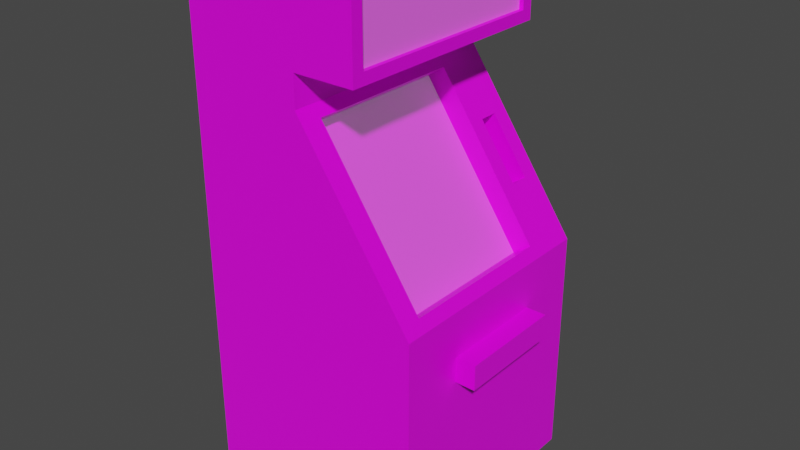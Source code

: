 # Source: Bank.blend  (saved by Blender 3.5.10; exported with 4.5.12 LTS)
import bpy
from mathutils import Matrix  # noqa: F401  (used for matrix-valued properties, if any)

bpy.ops.wm.read_factory_settings(use_empty=True)
scene = bpy.context.scene
scene.name = 'Scene'

# ---- collections
col_collection = bpy.data.collections.new('Collection'); scene.collection.children.link(col_collection)

# ---- images (referenced by path relative to the original .blend; pixels are not part of the script)
import os
ASSET_DIR = os.environ.get("B2B_ASSET_DIR", "")  # directory of the original .blend (textures are referenced by path, not embedded)
HERE = os.path.dirname(os.path.abspath(__file__))  # packed textures are extracted next to this script under _unpacked/

def load_image(name, relpath, width, height, colorspace="sRGB"):
    """Load a texture the original file referenced (path relative to the .blend, or extracted next to this script)."""
    p = next((c for c in (os.path.join(HERE, relpath), os.path.join(ASSET_DIR, relpath)) if relpath and os.path.exists(c)), "")
    if p:
        img = bpy.data.images.load(p, check_existing=True)
        img.name = name
    else:  # same state as the original file: an image datablock whose file is absent (Cycles renders it pink)
        img = bpy.data.images.new(name, width, height)
        img.source = "FILE"
        img.filepath = "//" + (relpath or name)
    img.colorspace_settings.name = colorspace
    return img
img_untitled_001 = load_image('Untitled.001', 'bank.png', 1024, 1024, 'sRGB')

# ---- materials (node trees are filled in below, after node groups)
mat_base = bpy.data.materials.new('base')
mat_base.alpha_threshold = 0.0
mat_base.use_transparent_shadow = False
mat_base.line_color = (0.0, 0.0, 0.0, 1.0)
mat_emit = bpy.data.materials.new('emit')
mat_emit.use_transparent_shadow = False

# ---- material node trees
mat_base.use_nodes = True; mat_base.node_tree.nodes.clear()
_N = mat_base.node_tree.nodes; _L = mat_base.node_tree.links
n0 = _N.new('ShaderNodeOutputMaterial'); n0.name = 'Material Output'; n0.location = (300, 300)
n1 = _N.new('ShaderNodeBsdfPrincipled'); n1.name = 'Principled BSDF'; n1.location = (10, 300)
n1.distribution = 'GGX'
n1.subsurface_method = 'BURLEY'
n1.inputs[2].default_value = 0.4
n1.inputs[3].default_value = 1.45
n1.inputs[27].default_value = (0.0, 0.0, 0.0, 1.0)
n1.inputs[28].default_value = 1.0
n2 = _N.new('ShaderNodeTexImage'); n2.name = 'Image Texture'; n2.location = (-280, 275)
n2.image = img_untitled_001
n2.interpolation = 'Closest'
_L.new(n1.outputs[0], n0.inputs[0])
_L.new(n2.outputs[0], n1.inputs[0])
n0.is_active_output = True
mat_emit.use_nodes = True; mat_emit.node_tree.nodes.clear()
_N = mat_emit.node_tree.nodes; _L = mat_emit.node_tree.links
n0 = _N.new('ShaderNodeBsdfPrincipled'); n0.name = 'Principled BSDF'; n0.location = (10, 300)
n0.distribution = 'GGX'
n0.subsurface_method = 'RANDOM_WALK_SKIN'
n0.inputs[3].default_value = 1.45
n0.inputs[27].default_value = (0.07297, 0.07297, 0.07297, 0.6494)
n0.inputs[28].default_value = 1.0
n1 = _N.new('ShaderNodeOutputMaterial'); n1.name = 'Material Output'; n1.location = (300, 300)
n2 = _N.new('ShaderNodeTexImage'); n2.name = 'Image Texture'; n2.location = (-280, 275)
n2.image = img_untitled_001
_L.new(n0.outputs[0], n1.inputs[0])
_L.new(n2.outputs[0], n0.inputs[0])
n1.is_active_output = True

# ---- world
world_world = bpy.data.worlds.new('World'); scene.world = world_world
world_world.use_nodes = True; world_world.node_tree.nodes.clear()
_N = world_world.node_tree.nodes; _L = world_world.node_tree.links
n0 = _N.new('ShaderNodeOutputWorld'); n0.name = 'World Output'; n0.location = (300, 300)
n1 = _N.new('ShaderNodeBackground'); n1.name = 'Background'; n1.location = (10, 300)
n1.inputs[0].default_value = (0.05088, 0.05088, 0.05088, 1.0)
_L.new(n1.outputs[0], n0.inputs[0])
n0.is_active_output = True
world_world.color = (0.05088, 0.05088, 0.05088)
world_world.use_sun_shadow = False
world_world.sun_shadow_jitter_overblur = 0.0

# ---- meshes
me_cube_002 = bpy.data.meshes.new('Cube.002')
me_cube_002.from_pydata([(-0.5, -0.5, 0.0), (-0.5, -0.5, 1.723), (-0.5, 0.5, 0.0), (-0.5, 0.5, 1.723), (0.5, -0.5, 0.0), (0.5, -0.5, 1.0), (0.5, 0.5, 0.0), (0.5, 0.5, 1.0), (0.0, 0.5, 0.0), (0.0, 0.5, 1.723), (0.0, -0.5, 0.0), (0.0, -0.5, 1.723), (0.03148, 0.2766, 1.678), (0.4685, 0.2766, 1.046), (0.4685, -0.4084, 1.046), (0.03148, -0.4084, 1.678), (-0.04267, 0.2766, 1.627), (0.3944, 0.2766, 0.9943), (0.3944, -0.4084, 0.9943), (-0.04267, -0.4084, 1.627), (-0.5, -0.5, 1.857), (-0.5, 0.5, 1.857), (0.0, -0.5, 1.857), (0.0, 0.5, 1.857), (-0.5, -0.5, 2.218), (-0.5, 0.5, 2.218), (0.0, -0.5, 2.218), (0.0, 0.5, 2.218), (0.2668, 0.5, 1.857), (0.2668, -0.5, 1.857), (0.2668, 0.5, 2.218), (0.2668, -0.5, 2.218), (0.2668, 0.4493, 1.906), (0.2668, -0.4493, 1.906), (0.2668, 0.4493, 2.169), (0.2668, -0.4493, 2.169), (0.5, 0.2289, 0.8052), (0.5, 0.2289, 0.6981), (0.5, -0.2289, 0.6981), (0.5, -0.2289, 0.8052), (0.5867, 0.2289, 0.8052), (0.5867, 0.2289, 0.6981), (0.5867, -0.2289, 0.6981), (0.5867, -0.2289, 0.8052), (0.1702, 0.4291, 1.477), (0.3298, 0.4291, 1.246), (0.1702, 0.3476, 1.477), (0.3298, 0.3476, 1.246), (0.08384, 0.4291, 1.417), (0.2434, 0.4291, 1.187), (0.08384, 0.3476, 1.417), (0.2434, 0.3476, 1.187), (0.2485, 0.4493, 1.906), (0.2485, -0.4493, 1.906), (0.2485, 0.4493, 2.169), (0.2485, -0.4493, 2.169)], [], [(0, 1, 3, 2), (8, 9, 7, 6), (7, 5, 39, 36), (10, 11, 1, 0), (8, 6, 4, 10), (3, 1, 20, 21), (12, 13, 47, 46), (2, 8, 10, 0), (4, 5, 11, 10), (2, 3, 9, 8), (12, 15, 19, 16), (9, 11, 15, 12), (5, 7, 13, 14), (11, 5, 14, 15), (17, 16, 19, 18), (14, 13, 17, 18), (15, 14, 18, 19), (13, 12, 16, 17), (22, 23, 28, 29), (9, 3, 21, 23), (1, 11, 22, 20), (11, 9, 23, 22), (27, 25, 24, 26), (20, 22, 26, 24), (23, 21, 25, 27), (21, 20, 24, 25), (28, 30, 34, 32), (23, 27, 30, 28), (26, 22, 29, 31), (27, 26, 31, 30), (32, 34, 54, 52), (29, 28, 32, 33), (31, 29, 33, 35), (30, 31, 35, 34), (38, 37, 41, 42), (6, 7, 36, 37), (5, 4, 38, 39), (4, 6, 37, 38), (41, 40, 43, 42), (36, 39, 43, 40), (37, 36, 40, 41), (39, 38, 42, 43), (44, 46, 50, 48), (7, 9, 44, 45), (13, 7, 45, 47), (9, 12, 46, 44), (49, 48, 50, 51), (45, 44, 48, 49), (47, 45, 49, 51), (46, 47, 51, 50), (53, 52, 54, 55), (33, 32, 52, 53), (35, 33, 53, 55), (34, 35, 55, 54)])
me_cube_002.polygons.foreach_set('material_index', [0, 0, 0, 0, 0, 0, 0, 0, 0, 0, 0, 0, 0, 0, 1, 0, 0, 0, 0, 0, 0, 0, 0, 0, 0, 0, 0, 0, 0, 0, 0, 0, 0, 0, 0, 0, 0, 0, 0, 0, 0, 0, 0, 0, 0, 0, 0, 0, 0, 0, 1, 0, 0, 0])
_uv = me_cube_002.uv_layers.new(name='UVMap')
_uv.uv.foreach_set('vector', [0.2455, 0.006128, 0.2455, 0.4186, 0.006128, 0.4186, 0.006128, 0.006128, 0.6291, 0.006128, 0.6291, 0.4186, 0.5094, 0.2455, 0.5094, 0.006128, 0.2455, 0.7887, 0.006128, 0.7887, 0.07102, 0.742, 0.1806, 0.742, 0.3774, 0.006128, 0.3774, 0.4186, 0.2577, 0.4186, 0.2577, 0.006128, 0.3774, 0.5493, 0.4971, 0.5493, 0.4971, 0.7887, 0.3774, 0.7887, 0.006128, 0.4186, 0.2455, 0.4186, 0.2455, 0.4507, 0.006128, 0.4507, 0.192, 0.9509, 0.192, 0.7996, 0.209, 0.8476, 0.209, 0.9029, 0.2577, 0.5493, 0.3774, 0.5493, 0.3774, 0.7887, 0.2577, 0.7887, 0.4971, 0.006128, 0.4971, 0.2455, 0.3774, 0.4186, 0.3774, 0.006128, 0.7487, 0.006128, 0.7487, 0.4186, 0.6291, 0.4186, 0.6291, 0.006128, 0.7229, 0.7255, 0.7229, 0.8895, 0.7052, 0.8895, 0.7052, 0.7255, 0.2455, 0.9618, 0.006128, 0.9618, 0.02806, 0.9509, 0.192, 0.9509, 0.006128, 0.7887, 0.2455, 0.7887, 0.192, 0.7996, 0.02806, 0.7996, 0.006128, 0.9618, 0.006128, 0.7887, 0.02806, 0.7996, 0.02806, 0.9509, 0.8565, 0.7133, 0.7052, 0.7133, 0.7052, 0.5493, 0.8565, 0.5493, 0.7352, 0.8895, 0.7352, 0.7255, 0.7529, 0.7255, 0.7529, 0.8895, 0.8904, 0.5493, 0.8904, 0.7333, 0.8688, 0.7333, 0.8688, 0.5493, 0.8596, 0.1901, 0.8596, 0.006128, 0.8812, 0.006128, 0.8812, 0.1901, 0.761, 0.4971, 0.761, 0.2577, 0.8249, 0.2577, 0.8249, 0.4971, 0.6291, 0.4186, 0.7487, 0.4186, 0.7487, 0.4507, 0.6291, 0.4507, 0.2577, 0.4186, 0.3774, 0.4186, 0.3774, 0.4507, 0.2577, 0.4507, 0.006128, 0.9618, 0.2455, 0.9618, 0.2455, 0.9939, 0.006128, 0.9939, 0.5732, 0.5493, 0.6929, 0.5493, 0.6929, 0.7887, 0.5732, 0.7887, 0.2577, 0.4507, 0.3774, 0.4507, 0.3774, 0.537, 0.2577, 0.537, 0.6291, 0.4507, 0.7487, 0.4507, 0.7487, 0.537, 0.6291, 0.537, 0.006128, 0.4507, 0.2455, 0.4507, 0.2455, 0.537, 0.006128, 0.537, 0.8473, 0.2455, 0.761, 0.2455, 0.7727, 0.2334, 0.8356, 0.2334, 0.6291, 0.4507, 0.6291, 0.537, 0.5652, 0.537, 0.5652, 0.4507, 0.3774, 0.537, 0.3774, 0.4507, 0.4413, 0.4507, 0.4413, 0.537, 0.5732, 0.5493, 0.5732, 0.7887, 0.5094, 0.7887, 0.5094, 0.5493, 0.8405, 0.793, 0.8405, 0.856, 0.8361, 0.856, 0.8361, 0.793, 0.8473, 0.006128, 0.8473, 0.2455, 0.8356, 0.2334, 0.8356, 0.01826, 0.761, 0.006128, 0.8473, 0.006128, 0.8356, 0.01826, 0.7727, 0.01826, 0.761, 0.2455, 0.761, 0.006128, 0.7727, 0.01826, 0.7727, 0.2334, 0.8031, 0.8351, 0.8031, 0.7255, 0.8238, 0.7255, 0.8238, 0.8351, 0.2455, 0.5493, 0.2455, 0.7887, 0.1806, 0.742, 0.1806, 0.7164, 0.006128, 0.7887, 0.006128, 0.5493, 0.07102, 0.7164, 0.07102, 0.742, 0.006128, 0.5493, 0.2455, 0.5493, 0.1806, 0.7164, 0.07102, 0.7164, 0.7652, 0.7255, 0.7908, 0.7255, 0.7908, 0.8351, 0.7652, 0.8351, 0.8895, 0.7455, 0.8895, 0.8551, 0.8688, 0.8551, 0.8688, 0.7455, 0.8147, 0.5094, 0.8147, 0.535, 0.794, 0.535, 0.794, 0.5094, 0.761, 0.535, 0.761, 0.5094, 0.7817, 0.5094, 0.7817, 0.535, 0.381, 0.8009, 0.4005, 0.8009, 0.4005, 0.8216, 0.381, 0.8216, 0.2455, 0.7887, 0.2455, 0.9618, 0.2285, 0.9029, 0.2285, 0.8476, 0.192, 0.7996, 0.2455, 0.7887, 0.2285, 0.8476, 0.209, 0.8476, 0.2455, 0.9618, 0.192, 0.9509, 0.209, 0.9029, 0.2285, 0.9029, 0.8361, 0.7808, 0.8361, 0.7255, 0.8556, 0.7255, 0.8556, 0.7808, 0.3203, 0.8009, 0.3203, 0.8681, 0.2951, 0.8681, 0.2951, 0.8009, 0.3687, 0.8216, 0.3492, 0.8216, 0.3492, 0.8009, 0.3687, 0.8009, 0.2577, 0.8681, 0.2577, 0.8009, 0.2829, 0.8009, 0.2829, 0.8681, 0.9001, 0.2577, 0.9001, 0.4728, 0.8371, 0.4728, 0.8371, 0.2577, 0.9026, 0.7644, 0.9026, 0.5493, 0.907, 0.5493, 0.907, 0.7644, 0.3325, 0.8639, 0.3325, 0.8009, 0.3369, 0.8009, 0.3369, 0.8639, 0.8978, 0.006128, 0.8978, 0.2212, 0.8934, 0.2212, 0.8934, 0.006128])
me_cube_002.materials.append(mat_base)
me_cube_002.materials.append(mat_emit)
me_cube_002.use_remesh_fix_poles = True
me_cube_002.use_remesh_preserve_attributes = False
me_cube_002.update()

# ---- objects
ob_cube = bpy.data.objects.new('Cube', me_cube_002)

# ---- transforms, parenting, visibility, modifiers, constraints
ob_cube.location = (0.0, 0.0, 0.0)

# ---- collection membership
col_collection.objects.link(ob_cube)

# ---- scene / render settings (as saved in the file)
scene.frame_start = 1; scene.frame_end = 250; scene.frame_set(1)
scene.render.engine = 'BLENDER_EEVEE_NEXT'
scene.cycles.use_denoising = False
scene.cycles.sampling_pattern = 'TABULATED_SOBOL'
scene.view_settings.view_transform = 'Filmic'
scene.unit_settings.scale_length = 2.0
bpy.context.view_layer.update()

# ---- added for rendering (the .blend has no active camera and no usable light): camera, sun
cam_auto = bpy.data.cameras.new('AutoCamera')
cam_auto.lens = 50.0
cam_auto.sensor_width = 36.0
cam_auto.clip_end = 1000.0
ob_auto_camera = bpy.data.objects.new('AutoCamera', cam_auto)
scene.collection.objects.link(ob_auto_camera)
ob_auto_camera.location = (2.50874, -2.95849, 3.08134)
ob_auto_camera.rotation_euler = (1.09748, -7.21219e-08, 0.694738)
scene.camera = ob_auto_camera
light_auto_sun = bpy.data.lights.new('AutoSun', 'SUN')
light_auto_sun.energy = 3.0
light_auto_sun.angle = 0.0523599
ob_auto_sun = bpy.data.objects.new('AutoSun', light_auto_sun)
scene.collection.objects.link(ob_auto_sun)
ob_auto_sun.rotation_euler = (0.872665, 0.174533, 0.523599)
bpy.context.view_layer.update()

